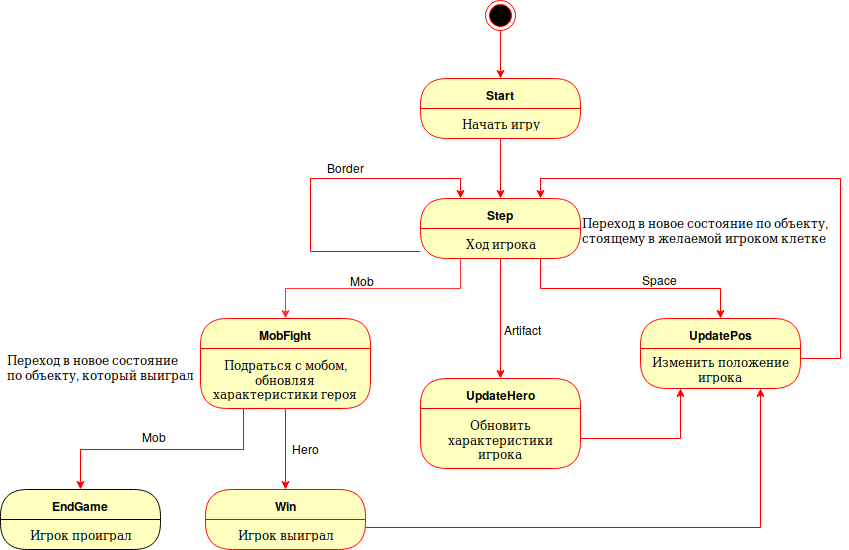

The diagram above was exported from draw.io. Its source (the exported page's mxGraphModel, read from the mxfile embedded in the PNG):
<mxGraphModel dx="2154" dy="778" grid="1" gridSize="10" guides="1" tooltips="1" connect="1" arrows="1" fold="1" page="1" pageScale="1" pageWidth="827" pageHeight="1169" math="0" shadow="0">
  <root>
    <mxCell id="0" />
    <mxCell id="1" parent="0" />
    <mxCell id="zpKVYEw1fPwoONYN-BHV-59" style="edgeStyle=orthogonalEdgeStyle;rounded=0;orthogonalLoop=1;jettySize=auto;html=1;exitX=0.5;exitY=1;exitDx=0;exitDy=0;strokeColor=#FF0000;" edge="1" parent="1" source="zpKVYEw1fPwoONYN-BHV-1" target="zpKVYEw1fPwoONYN-BHV-2">
      <mxGeometry relative="1" as="geometry" />
    </mxCell>
    <mxCell id="zpKVYEw1fPwoONYN-BHV-1" value="" style="ellipse;html=1;shape=endState;fillColor=#000000;strokeColor=#ff0000;" vertex="1" parent="1">
      <mxGeometry x="305" y="12" width="30" height="30" as="geometry" />
    </mxCell>
    <mxCell id="zpKVYEw1fPwoONYN-BHV-2" value="Start" style="swimlane;html=1;fontStyle=1;align=center;verticalAlign=middle;childLayout=stackLayout;horizontal=1;startSize=30;horizontalStack=0;resizeParent=0;resizeLast=1;container=0;fontColor=#000000;collapsible=0;rounded=1;arcSize=30;strokeColor=#ff0000;fillColor=#ffffc0;swimlaneFillColor=#ffffc0;" vertex="1" parent="1">
      <mxGeometry x="240" y="90" width="160" height="60" as="geometry" />
    </mxCell>
    <mxCell id="zpKVYEw1fPwoONYN-BHV-3" value="Начать игру" style="text;html=1;strokeColor=none;fillColor=none;align=center;verticalAlign=middle;spacingLeft=4;spacingRight=4;whiteSpace=wrap;overflow=hidden;rotatable=0;fontColor=#000000;" vertex="1" parent="zpKVYEw1fPwoONYN-BHV-2">
      <mxGeometry y="30" width="160" height="30" as="geometry" />
    </mxCell>
    <mxCell id="zpKVYEw1fPwoONYN-BHV-9" value="Step" style="swimlane;html=1;fontStyle=1;align=center;verticalAlign=middle;childLayout=stackLayout;horizontal=1;startSize=30;horizontalStack=0;resizeParent=0;resizeLast=1;container=0;fontColor=#000000;collapsible=0;rounded=1;arcSize=30;strokeColor=#ff0000;fillColor=#ffffc0;swimlaneFillColor=#ffffc0;" vertex="1" parent="1">
      <mxGeometry x="240" y="210" width="160" height="60" as="geometry" />
    </mxCell>
    <mxCell id="zpKVYEw1fPwoONYN-BHV-26" style="edgeStyle=orthogonalEdgeStyle;rounded=0;orthogonalLoop=1;jettySize=auto;html=1;exitX=0;exitY=0.75;exitDx=0;exitDy=0;entryX=0.25;entryY=0;entryDx=0;entryDy=0;strokeColor=#FF0000;" edge="1" parent="zpKVYEw1fPwoONYN-BHV-9" source="zpKVYEw1fPwoONYN-BHV-10" target="zpKVYEw1fPwoONYN-BHV-9">
      <mxGeometry relative="1" as="geometry">
        <Array as="points">
          <mxPoint x="-110" y="53" />
          <mxPoint x="-110" y="-20" />
          <mxPoint x="40" y="-20" />
        </Array>
      </mxGeometry>
    </mxCell>
    <mxCell id="zpKVYEw1fPwoONYN-BHV-10" value="Ход игрока" style="text;html=1;strokeColor=none;fillColor=none;align=center;verticalAlign=middle;spacingLeft=4;spacingRight=4;whiteSpace=wrap;overflow=hidden;rotatable=0;fontColor=#000000;" vertex="1" parent="zpKVYEw1fPwoONYN-BHV-9">
      <mxGeometry y="30" width="160" height="30" as="geometry" />
    </mxCell>
    <mxCell id="zpKVYEw1fPwoONYN-BHV-14" value="" style="edgeStyle=orthogonalEdgeStyle;html=1;verticalAlign=bottom;endArrow=open;endSize=8;strokeColor=#ff0000;" edge="1" parent="1">
      <mxGeometry relative="1" as="geometry">
        <mxPoint x="320" y="450" as="targetPoint" />
        <mxPoint x="320" y="450" as="sourcePoint" />
      </mxGeometry>
    </mxCell>
    <mxCell id="zpKVYEw1fPwoONYN-BHV-15" value="MobFight" style="swimlane;html=1;fontStyle=1;align=center;verticalAlign=middle;childLayout=stackLayout;horizontal=1;startSize=30;horizontalStack=0;resizeParent=0;resizeLast=1;container=0;fontColor=#000000;collapsible=0;rounded=1;arcSize=30;strokeColor=#ff0000;fillColor=#ffffc0;swimlaneFillColor=#ffffc0;" vertex="1" parent="1">
      <mxGeometry x="20" y="330" width="170" height="90" as="geometry" />
    </mxCell>
    <mxCell id="zpKVYEw1fPwoONYN-BHV-16" value="Подраться с мобом, обновляя характеристики героя" style="text;html=1;strokeColor=none;fillColor=none;align=center;verticalAlign=middle;spacingLeft=4;spacingRight=4;whiteSpace=wrap;overflow=hidden;rotatable=0;fontColor=#000000;" vertex="1" parent="zpKVYEw1fPwoONYN-BHV-15">
      <mxGeometry y="30" width="170" height="60" as="geometry" />
    </mxCell>
    <mxCell id="zpKVYEw1fPwoONYN-BHV-18" value="UpdatePos" style="swimlane;html=1;fontStyle=1;align=center;verticalAlign=middle;childLayout=stackLayout;horizontal=1;startSize=30;horizontalStack=0;resizeParent=0;resizeLast=1;container=0;fontColor=#000000;collapsible=0;rounded=1;arcSize=30;strokeColor=#ff0000;fillColor=#ffffc0;swimlaneFillColor=#ffffc0;" vertex="1" parent="1">
      <mxGeometry x="460" y="330" width="160" height="70" as="geometry" />
    </mxCell>
    <mxCell id="zpKVYEw1fPwoONYN-BHV-19" value="Изменить положение игрока" style="text;html=1;strokeColor=none;fillColor=none;align=center;verticalAlign=middle;spacingLeft=4;spacingRight=4;whiteSpace=wrap;overflow=hidden;rotatable=0;fontColor=#000000;" vertex="1" parent="zpKVYEw1fPwoONYN-BHV-18">
      <mxGeometry y="30" width="160" height="40" as="geometry" />
    </mxCell>
    <mxCell id="zpKVYEw1fPwoONYN-BHV-20" style="edgeStyle=orthogonalEdgeStyle;rounded=0;orthogonalLoop=1;jettySize=auto;html=1;exitX=0.25;exitY=1;exitDx=0;exitDy=0;strokeColor=#FF3333;" edge="1" parent="1" source="zpKVYEw1fPwoONYN-BHV-10" target="zpKVYEw1fPwoONYN-BHV-15">
      <mxGeometry relative="1" as="geometry" />
    </mxCell>
    <mxCell id="zpKVYEw1fPwoONYN-BHV-21" style="edgeStyle=orthogonalEdgeStyle;rounded=0;orthogonalLoop=1;jettySize=auto;html=1;exitX=0.75;exitY=1;exitDx=0;exitDy=0;entryX=0.5;entryY=0;entryDx=0;entryDy=0;strokeColor=#FF0000;" edge="1" parent="1" source="zpKVYEw1fPwoONYN-BHV-10" target="zpKVYEw1fPwoONYN-BHV-18">
      <mxGeometry relative="1" as="geometry" />
    </mxCell>
    <mxCell id="zpKVYEw1fPwoONYN-BHV-22" value="Mob" style="text;html=1;resizable=0;points=[];autosize=1;align=left;verticalAlign=top;spacingTop=-4;" vertex="1" parent="1">
      <mxGeometry x="168" y="283" width="40" height="20" as="geometry" />
    </mxCell>
    <mxCell id="zpKVYEw1fPwoONYN-BHV-23" value="Переход в новое состояние по объекту,&lt;br&gt; стоящему в желаемой игроком клетке " style="text;html=1;resizable=0;points=[];autosize=1;align=left;verticalAlign=top;spacingTop=-4;" vertex="1" parent="1">
      <mxGeometry x="400" y="225" width="260" height="30" as="geometry" />
    </mxCell>
    <mxCell id="zpKVYEw1fPwoONYN-BHV-27" value="Border" style="text;html=1;resizable=0;points=[];autosize=1;align=left;verticalAlign=top;spacingTop=-4;" vertex="1" parent="1">
      <mxGeometry x="145" y="170" width="50" height="20" as="geometry" />
    </mxCell>
    <mxCell id="zpKVYEw1fPwoONYN-BHV-28" value="Artifact" style="text;html=1;resizable=0;points=[];autosize=1;align=left;verticalAlign=top;spacingTop=-4;" vertex="1" parent="1">
      <mxGeometry x="322" y="332" width="50" height="20" as="geometry" />
    </mxCell>
    <mxCell id="zpKVYEw1fPwoONYN-BHV-29" value="Space" style="text;html=1;resizable=0;points=[];autosize=1;align=left;verticalAlign=top;spacingTop=-4;" vertex="1" parent="1">
      <mxGeometry x="460" y="282" width="50" height="20" as="geometry" />
    </mxCell>
    <mxCell id="zpKVYEw1fPwoONYN-BHV-36" value="UpdateHero" style="swimlane;html=1;fontStyle=1;align=center;verticalAlign=middle;childLayout=stackLayout;horizontal=1;startSize=30;horizontalStack=0;resizeParent=0;resizeLast=1;container=0;fontColor=#000000;collapsible=0;rounded=1;arcSize=30;strokeColor=#ff0000;fillColor=#ffffc0;swimlaneFillColor=#ffffc0;" vertex="1" parent="1">
      <mxGeometry x="240" y="390" width="160" height="90" as="geometry" />
    </mxCell>
    <mxCell id="zpKVYEw1fPwoONYN-BHV-37" value="Обновить характеристики игрока" style="text;html=1;strokeColor=none;fillColor=none;align=center;verticalAlign=middle;spacingLeft=4;spacingRight=4;whiteSpace=wrap;overflow=hidden;rotatable=0;fontColor=#000000;" vertex="1" parent="zpKVYEw1fPwoONYN-BHV-36">
      <mxGeometry y="30" width="160" height="60" as="geometry" />
    </mxCell>
    <mxCell id="zpKVYEw1fPwoONYN-BHV-39" value="Переход в новое состояние&lt;br&gt;по объекту, который выиграл " style="text;html=1;resizable=0;points=[];autosize=1;align=left;verticalAlign=top;spacingTop=-4;" vertex="1" parent="1">
      <mxGeometry x="-175" y="362" width="200" height="30" as="geometry" />
    </mxCell>
    <mxCell id="zpKVYEw1fPwoONYN-BHV-40" value="EndGame" style="swimlane;html=1;fontStyle=1;align=center;verticalAlign=middle;childLayout=stackLayout;horizontal=1;startSize=30;horizontalStack=0;resizeParent=0;resizeLast=1;container=0;fontColor=#000000;collapsible=0;rounded=1;arcSize=30;strokeColor=#000000;fillColor=#ffffc0;swimlaneFillColor=#ffffc0;" vertex="1" parent="1">
      <mxGeometry x="-180" y="501" width="160" height="60" as="geometry" />
    </mxCell>
    <mxCell id="zpKVYEw1fPwoONYN-BHV-41" value="Игрок проиграл" style="text;html=1;strokeColor=none;fillColor=none;align=center;verticalAlign=middle;spacingLeft=4;spacingRight=4;whiteSpace=wrap;overflow=hidden;rotatable=0;fontColor=#000000;" vertex="1" parent="zpKVYEw1fPwoONYN-BHV-40">
      <mxGeometry y="30" width="160" height="30" as="geometry" />
    </mxCell>
    <mxCell id="zpKVYEw1fPwoONYN-BHV-43" style="edgeStyle=orthogonalEdgeStyle;rounded=0;orthogonalLoop=1;jettySize=auto;html=1;exitX=0.5;exitY=1;exitDx=0;exitDy=0;strokeColor=#FF0000;" edge="1" parent="1" source="zpKVYEw1fPwoONYN-BHV-10" target="zpKVYEw1fPwoONYN-BHV-36">
      <mxGeometry relative="1" as="geometry" />
    </mxCell>
    <mxCell id="zpKVYEw1fPwoONYN-BHV-44" style="edgeStyle=orthogonalEdgeStyle;rounded=0;orthogonalLoop=1;jettySize=auto;html=1;exitX=0.5;exitY=1;exitDx=0;exitDy=0;entryX=0.5;entryY=0;entryDx=0;entryDy=0;strokeColor=#FF0000;" edge="1" parent="1" source="zpKVYEw1fPwoONYN-BHV-3" target="zpKVYEw1fPwoONYN-BHV-9">
      <mxGeometry relative="1" as="geometry" />
    </mxCell>
    <mxCell id="zpKVYEw1fPwoONYN-BHV-45" value="Win" style="swimlane;html=1;fontStyle=1;align=center;verticalAlign=middle;childLayout=stackLayout;horizontal=1;startSize=30;horizontalStack=0;resizeParent=0;resizeLast=1;container=0;fontColor=#000000;collapsible=0;rounded=1;arcSize=30;strokeColor=#ff0000;fillColor=#ffffc0;swimlaneFillColor=#ffffc0;" vertex="1" parent="1">
      <mxGeometry x="25" y="501" width="160" height="60" as="geometry" />
    </mxCell>
    <mxCell id="zpKVYEw1fPwoONYN-BHV-46" value="Игрок выиграл" style="text;html=1;strokeColor=none;fillColor=none;align=center;verticalAlign=middle;spacingLeft=4;spacingRight=4;whiteSpace=wrap;overflow=hidden;rotatable=0;fontColor=#000000;" vertex="1" parent="zpKVYEw1fPwoONYN-BHV-45">
      <mxGeometry y="30" width="160" height="30" as="geometry" />
    </mxCell>
    <mxCell id="zpKVYEw1fPwoONYN-BHV-49" value="Mob" style="text;html=1;resizable=0;points=[];autosize=1;align=left;verticalAlign=top;spacingTop=-4;" vertex="1" parent="1">
      <mxGeometry x="-40" y="439" width="40" height="20" as="geometry" />
    </mxCell>
    <mxCell id="zpKVYEw1fPwoONYN-BHV-50" value="Hero" style="text;html=1;resizable=0;points=[];autosize=1;align=left;verticalAlign=top;spacingTop=-4;" vertex="1" parent="1">
      <mxGeometry x="110" y="450.5" width="40" height="20" as="geometry" />
    </mxCell>
    <mxCell id="zpKVYEw1fPwoONYN-BHV-60" style="edgeStyle=orthogonalEdgeStyle;rounded=0;orthogonalLoop=1;jettySize=auto;html=1;exitX=0.5;exitY=1;exitDx=0;exitDy=0;strokeColor=#FF0000;" edge="1" parent="1" source="zpKVYEw1fPwoONYN-BHV-16" target="zpKVYEw1fPwoONYN-BHV-45">
      <mxGeometry relative="1" as="geometry" />
    </mxCell>
    <mxCell id="zpKVYEw1fPwoONYN-BHV-61" style="edgeStyle=orthogonalEdgeStyle;rounded=0;orthogonalLoop=1;jettySize=auto;html=1;exitX=0.25;exitY=1;exitDx=0;exitDy=0;entryX=0.5;entryY=0;entryDx=0;entryDy=0;strokeColor=#FF0000;" edge="1" parent="1" source="zpKVYEw1fPwoONYN-BHV-16" target="zpKVYEw1fPwoONYN-BHV-40">
      <mxGeometry relative="1" as="geometry" />
    </mxCell>
    <mxCell id="zpKVYEw1fPwoONYN-BHV-63" style="edgeStyle=orthogonalEdgeStyle;rounded=0;orthogonalLoop=1;jettySize=auto;html=1;exitX=1;exitY=0.5;exitDx=0;exitDy=0;entryX=0.25;entryY=1;entryDx=0;entryDy=0;strokeColor=#FF0000;" edge="1" parent="1" source="zpKVYEw1fPwoONYN-BHV-37" target="zpKVYEw1fPwoONYN-BHV-19">
      <mxGeometry relative="1" as="geometry" />
    </mxCell>
    <mxCell id="zpKVYEw1fPwoONYN-BHV-64" style="edgeStyle=orthogonalEdgeStyle;rounded=0;orthogonalLoop=1;jettySize=auto;html=1;exitX=1;exitY=0.25;exitDx=0;exitDy=0;entryX=0.75;entryY=1;entryDx=0;entryDy=0;strokeColor=#FF0000;" edge="1" parent="1" source="zpKVYEw1fPwoONYN-BHV-46" target="zpKVYEw1fPwoONYN-BHV-19">
      <mxGeometry relative="1" as="geometry" />
    </mxCell>
    <mxCell id="zpKVYEw1fPwoONYN-BHV-65" style="edgeStyle=orthogonalEdgeStyle;rounded=0;orthogonalLoop=1;jettySize=auto;html=1;exitX=1;exitY=0.25;exitDx=0;exitDy=0;entryX=0.75;entryY=0;entryDx=0;entryDy=0;strokeColor=#FF0000;" edge="1" parent="1" source="zpKVYEw1fPwoONYN-BHV-19" target="zpKVYEw1fPwoONYN-BHV-9">
      <mxGeometry relative="1" as="geometry">
        <Array as="points">
          <mxPoint x="660" y="370" />
          <mxPoint x="660" y="190" />
          <mxPoint x="360" y="190" />
        </Array>
      </mxGeometry>
    </mxCell>
  </root>
</mxGraphModel>